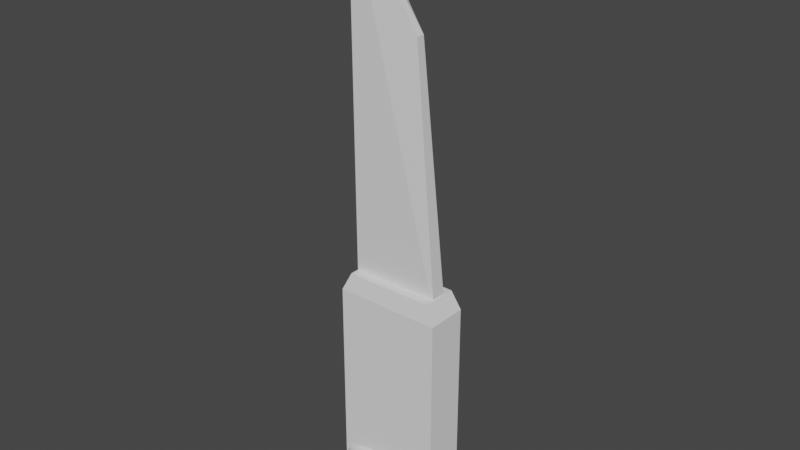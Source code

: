 # Source: Knife.blend  (saved by Blender 2.81.16; exported with 4.5.12 LTS)
import bpy
from mathutils import Matrix  # noqa: F401  (used for matrix-valued properties, if any)

bpy.ops.wm.read_factory_settings(use_empty=True)
scene = bpy.context.scene
scene.name = 'Scene'

# ---- collections
col_collection = bpy.data.collections.new('Collection'); scene.collection.children.link(col_collection)

# ---- materials (node trees are filled in below, after node groups)
mat_material = bpy.data.materials.new('Material')
mat_material.alpha_threshold = 0.0
mat_material.use_transparent_shadow = False
mat_material.line_color = (0.0, 0.0, 0.0, 1.0)

# ---- material node trees
mat_material.use_nodes = True; mat_material.node_tree.nodes.clear()
_N = mat_material.node_tree.nodes; _L = mat_material.node_tree.links
n0 = _N.new('ShaderNodeOutputMaterial'); n0.name = 'Material Output'; n0.location = (300, 300)
n1 = _N.new('ShaderNodeBsdfPrincipled'); n1.name = 'Principled BSDF'; n1.location = (10, 300)
n1.distribution = 'GGX'
n1.subsurface_method = 'BURLEY'
n1.inputs[2].default_value = 0.4
n1.inputs[3].default_value = 1.45
n1.inputs[27].default_value = (0.0, 0.0, 0.0, 1.0)
n1.inputs[28].default_value = 1.0
_L.new(n1.outputs[0], n0.inputs[0])
n0.is_active_output = True

# ---- world
world_world = bpy.data.worlds.new('World'); scene.world = world_world
world_world.use_nodes = True; world_world.node_tree.nodes.clear()
_N = world_world.node_tree.nodes; _L = world_world.node_tree.links
n0 = _N.new('ShaderNodeOutputWorld'); n0.name = 'World Output'; n0.location = (300, 300)
n1 = _N.new('ShaderNodeBackground'); n1.name = 'Background'; n1.location = (10, 300)
n1.inputs[0].default_value = (0.05088, 0.05088, 0.05088, 1.0)
_L.new(n1.outputs[0], n0.inputs[0])
n0.is_active_output = True
world_world.color = (0.05088, 0.05088, 0.05088)
world_world.use_sun_shadow = False
world_world.sun_shadow_jitter_overblur = 0.0

# ---- meshes
me_cube = bpy.data.meshes.new('Cube')
me_cube.from_pydata([(0.4445, 0.4728, 0.4429), (1.0, 0.8434, -1.0), (0.446, -0.4716, 0.4427), (1.0, -0.8434, -1.0), (-0.9805, 0.9727, 0.9689), (-1.0, 1.0, -1.0), (-1.053, -1.073, 1.084), (-1.0, -1.0, -1.0)], [], [(0, 4, 6, 2), (3, 2, 6, 7), (7, 6, 4, 5), (5, 1, 3, 7), (1, 0, 2, 3), (5, 4, 0, 1)])
_uv = me_cube.uv_layers.new(name='UVMap')
_uv.uv.foreach_set('vector', [0.625, 0.5, 0.875, 0.5, 0.875, 0.75, 0.625, 0.75, 0.375, 0.75, 0.625, 0.75, 0.625, 1.0, 0.375, 1.0, 0.375, 0.0, 0.625, 0.0, 0.625, 0.25, 0.375, 0.25, 0.125, 0.5, 0.375, 0.5, 0.375, 0.75, 0.125, 0.75, 0.375, 0.5, 0.625, 0.5, 0.625, 0.75, 0.375, 0.75, 0.375, 0.25, 0.625, 0.25, 0.625, 0.5, 0.375, 0.5])
me_cube.materials.append(mat_material)
me_cube.use_remesh_preserve_volume = False
me_cube.use_remesh_preserve_attributes = False
me_cube.use_mirror_vertex_groups = False
me_cube.update()
me_cube_001 = bpy.data.meshes.new('Cube.001')
me_cube_001.from_pydata([(-1.0, -1.0, -1.0), (-1.0, -1.0, 1.0), (-1.0, 1.0, -1.0), (-1.0, 1.0, 1.0), (1.0, -1.0, -1.0), (1.0, -1.0, 1.0), (1.0, 1.0, -1.0), (1.0, 1.0, 1.0)], [], [(0, 1, 3, 2), (2, 3, 7, 6), (6, 7, 5, 4), (4, 5, 1, 0), (2, 6, 4, 0), (7, 3, 1, 5)])
me_cube_001.polygons.foreach_set('use_smooth', [True] * 6)
_uv = me_cube_001.uv_layers.new(name='UVMap')
_uv.uv.foreach_set('vector', [0.375, 0.0, 0.625, 0.0, 0.625, 0.25, 0.375, 0.25, 0.375, 0.25, 0.625, 0.25, 0.625, 0.5, 0.375, 0.5, 0.375, 0.5, 0.625, 0.5, 0.625, 0.75, 0.375, 0.75, 0.375, 0.75, 0.625, 0.75, 0.625, 1.0, 0.375, 1.0, 0.125, 0.5, 0.375, 0.5, 0.375, 0.75, 0.125, 0.75, 0.625, 0.5, 0.875, 0.5, 0.875, 0.75, 0.625, 0.75])
me_cube_001.use_remesh_fix_poles = True
me_cube_001.use_remesh_preserve_attributes = False
me_cube_001.use_mirror_vertex_groups = False
me_cube_001.update()
me_cube_002 = bpy.data.meshes.new('Cube.002')
me_cube_002.from_pydata([(-1.0, -0.7157, -0.7157), (-1.0, 0.7157, -0.7157), (1.0, -0.7157, -0.7157), (1.0, 0.7157, -0.7157), (-0.8394, -0.8394, 1.0), (-1.0, -0.7157, 0.5551), (-0.8394, 0.8394, 1.0), (-1.0, 0.7157, 0.5551), (0.8394, -0.8394, 1.0), (1.0, -0.7157, 0.5551), (0.8394, 0.8394, 1.0), (1.0, 0.7157, 0.5551), (-1.0, 1.0, -1.0), (-1.0, -1.0, -1.0), (1.0, -1.0, -1.0), (1.0, 1.0, -1.0), (-1.0, 1.0, 0.8394), (-1.0, -1.0, 0.8394), (1.0, -1.0, 0.8394), (1.0, 1.0, 0.8394)], [], [(10, 6, 4, 8), (3, 11, 9, 2), (0, 5, 7, 1), (12, 15, 14, 13), (12, 16, 19, 15), (4, 6, 16, 17), (6, 10, 19, 16), (10, 8, 18, 19), (8, 4, 17, 18), (14, 18, 17, 13), (0, 1, 12, 13), (3, 2, 14, 15), (7, 5, 17, 16), (9, 11, 19, 18), (2, 9, 18, 14), (5, 0, 13, 17), (1, 7, 16, 12), (11, 3, 15, 19)])
_uv = me_cube_002.uv_layers.new(name='UVMap')
_uv.uv.foreach_set('vector', [0.6451, 0.5201, 0.8549, 0.5201, 0.8549, 0.7299, 0.6451, 0.7299, 0.4105, 0.5355, 0.5694, 0.5355, 0.5694, 0.7145, 0.4105, 0.7145, 0.4105, 0.03554, 0.5694, 0.03554, 0.5694, 0.2145, 0.4105, 0.2145, 0.125, 0.5, 0.375, 0.5, 0.375, 0.75, 0.125, 0.75, 0.375, 0.25, 0.6049, 0.25, 0.6049, 0.5, 0.375, 0.5, 0.8549, 0.7299, 0.8549, 0.5201, 0.875, 0.5, 0.875, 0.75, 0.8549, 0.5201, 0.6451, 0.5201, 0.625, 0.5, 0.875, 0.5, 0.6451, 0.5201, 0.6451, 0.7299, 0.6049, 0.75, 0.6049, 0.5, 0.6451, 0.7299, 0.8549, 0.7299, 0.875, 0.75, 0.625, 0.75, 0.375, 0.75, 0.6049, 0.75, 0.6049, 1.0, 0.375, 1.0, 0.4105, 0.03554, 0.4105, 0.2145, 0.375, 0.25, 0.375, 0.0, 0.4105, 0.5355, 0.4105, 0.7145, 0.375, 0.75, 0.375, 0.5, 0.5694, 0.2145, 0.5694, 0.03554, 0.6049, 0.0, 0.6049, 0.25, 0.5694, 0.7145, 0.5694, 0.5355, 0.6049, 0.5, 0.6049, 0.75, 0.4105, 0.7145, 0.5694, 0.7145, 0.6049, 0.75, 0.375, 0.75, 0.5694, 0.03554, 0.4105, 0.03554, 0.375, 0.0, 0.6049, 0.0, 0.4105, 0.2145, 0.5694, 0.2145, 0.6049, 0.25, 0.375, 0.25, 0.5694, 0.5355, 0.4105, 0.5355, 0.375, 0.5, 0.6049, 0.5])
me_cube_002.use_remesh_fix_poles = True
me_cube_002.use_remesh_preserve_attributes = False
me_cube_002.use_mirror_vertex_groups = False
me_cube_002.update()

# ---- objects
ob_cube = bpy.data.objects.new('Cube', me_cube)
ob_cube_001 = bpy.data.objects.new('Cube.001', me_cube_001)
ob_cube_002 = bpy.data.objects.new('Cube.002', me_cube_002)

# ---- transforms, parenting, visibility, modifiers, constraints
ob_cube.location = (7.233, 0.2008, 3.44)
ob_cube.scale = (0.3895, 0.07774, 1.541)
ob_cube.lock_rotations_4d = False
ob_cube.empty_display_type = 'ARROWS'
ob_cube.lineart.crease_threshold = 0.0
ob_cube_001.location = (7.219, 0.201, 0.2688)
ob_cube_001.scale = (0.6782, 0.3366, 0.2381)
ob_cube_001.lineart.crease_threshold = 0.0
_m = ob_cube_001.modifiers.new('Subdivision', 'SUBSURF')
_m.uv_smooth = 'PRESERVE_CORNERS'
_m.levels = 3
_m.show_only_control_edges = False
ob_cube_002.location = (7.225, 0.2026, 1.065)
ob_cube_002.scale = (0.4665, 0.1792, 1.0)
ob_cube_002.lineart.crease_threshold = 0.0

# ---- collection membership
col_collection.objects.link(ob_cube)
col_collection.objects.link(ob_cube_001)
col_collection.objects.link(ob_cube_002)

# ---- scene / render settings (as saved in the file)
scene.frame_start = 1; scene.frame_end = 250; scene.frame_set(1)
scene.render.engine = 'BLENDER_EEVEE_NEXT'
scene.cycles.use_denoising = False
scene.cycles.samples = 128
scene.cycles.sampling_pattern = 'TABULATED_SOBOL'
scene.cycles.use_adaptive_sampling = False
scene.cycles.use_light_tree = False
scene.view_settings.view_transform = 'Filmic'
bpy.context.view_layer.update()

# ---- added for rendering (the .blend has no active camera and no usable light): camera, sun
cam_auto = bpy.data.cameras.new('AutoCamera')
cam_auto.lens = 50.0
cam_auto.sensor_width = 36.0
cam_auto.clip_end = 1000.0
ob_auto_camera = bpy.data.objects.new('AutoCamera', cam_auto)
scene.collection.objects.link(ob_auto_camera)
ob_auto_camera.location = (12.1231, -5.68402, 6.49382)
ob_auto_camera.rotation_euler = (1.09748, -7.21219e-08, 0.694738)
scene.camera = ob_auto_camera
light_auto_sun = bpy.data.lights.new('AutoSun', 'SUN')
light_auto_sun.energy = 3.0
light_auto_sun.angle = 0.0523599
ob_auto_sun = bpy.data.objects.new('AutoSun', light_auto_sun)
scene.collection.objects.link(ob_auto_sun)
ob_auto_sun.rotation_euler = (0.872665, 0.174533, 0.523599)
bpy.context.view_layer.update()
